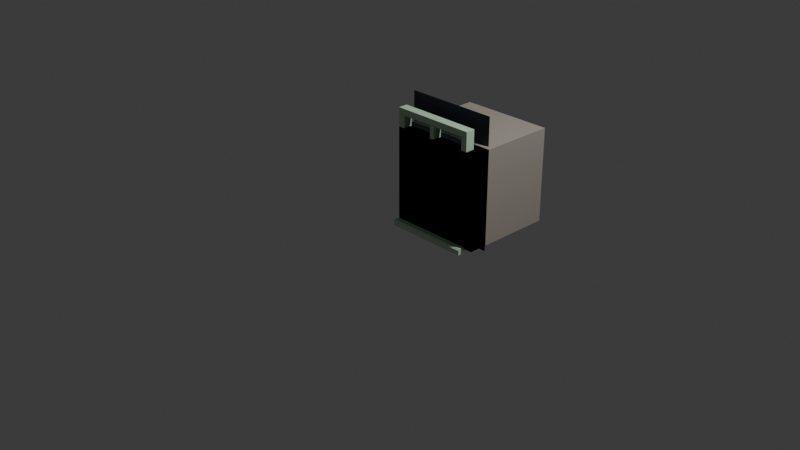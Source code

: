 # Source: Modules.blend  (saved by Blender 5.1.29; exported with 4.5.12 LTS)
import bpy
from mathutils import Matrix  # noqa: F401  (used for matrix-valued properties, if any)

bpy.ops.wm.read_factory_settings(use_empty=True)
scene = bpy.context.scene
scene.name = 'Scene'

# ---- collections
col_collection = bpy.data.collections.new('Collection'); scene.collection.children.link(col_collection)

# ---- materials (node trees are filled in below, after node groups)
mat_mat_wall = bpy.data.materials.new('mat_wall')
mat_mat_frame = bpy.data.materials.new('mat_frame')
mat_mat_glass = bpy.data.materials.new('mat_glass')
mat_mat_curtain = bpy.data.materials.new('mat_curtain')
mat_mat_frame_001 = bpy.data.materials.new('mat_frame.001')
mat_mat_frame_003 = bpy.data.materials.new('mat_frame.003')
mat_mat_frame_004 = bpy.data.materials.new('mat_frame.004')

# ---- material node trees
mat_mat_wall.use_nodes = True; mat_mat_wall.node_tree.nodes.clear()
_N = mat_mat_wall.node_tree.nodes; _L = mat_mat_wall.node_tree.links
n0 = _N.new('ShaderNodeBsdfPrincipled'); n0.name = 'Principled BSDF'; n0.location = (-200, 100)
n0.inputs[0].default_value = (0.3908, 0.3535, 0.3031, 1.0)
n0.inputs[2].default_value = 0.7
n1 = _N.new('ShaderNodeOutputMaterial'); n1.name = 'Material Output'; n1.location = (200, 100)
_L.new(n0.outputs[0], n1.inputs[0])
n1.is_active_output = True
mat_mat_frame.use_nodes = True; mat_mat_frame.node_tree.nodes.clear()
_N = mat_mat_frame.node_tree.nodes; _L = mat_mat_frame.node_tree.links
n0 = _N.new('ShaderNodeBsdfPrincipled'); n0.name = 'Principled BSDF'; n0.location = (-200, 100)
n0.inputs[0].default_value = (0.5742, 0.8, 0.5868, 1.0)
n1 = _N.new('ShaderNodeOutputMaterial'); n1.name = 'Material Output'; n1.location = (200, 100)
_L.new(n0.outputs[0], n1.inputs[0])
n1.is_active_output = True
mat_mat_glass.use_nodes = True; mat_mat_glass.node_tree.nodes.clear()
_N = mat_mat_glass.node_tree.nodes; _L = mat_mat_glass.node_tree.links
n0 = _N.new('ShaderNodeBsdfPrincipled'); n0.name = 'Principled BSDF'; n0.location = (-200, 100)
n0.inputs[0].default_value = (0.5513, 0.7783, 0.8, 1.0)
n0.inputs[1].default_value = 1.0
n0.inputs[2].default_value = 0.0
n0.inputs[4].default_value = 0.2
n1 = _N.new('ShaderNodeOutputMaterial'); n1.name = 'Material Output'; n1.location = (200, 100)
_L.new(n0.outputs[0], n1.inputs[0])
n1.is_active_output = True
mat_mat_curtain.use_nodes = True; mat_mat_curtain.node_tree.nodes.clear()
_N = mat_mat_curtain.node_tree.nodes; _L = mat_mat_curtain.node_tree.links
n0 = _N.new('ShaderNodeBsdfPrincipled'); n0.name = 'Principled BSDF'; n0.location = (-200, 100)
n0.inputs[0].default_value = (0.06179, 0.06259, 0.09565, 1.0)
n0.inputs[2].default_value = 1.0
n1 = _N.new('ShaderNodeOutputMaterial'); n1.name = 'Material Output'; n1.location = (200, 100)
_L.new(n0.outputs[0], n1.inputs[0])
n1.is_active_output = True
mat_mat_frame_001.use_nodes = True; mat_mat_frame_001.node_tree.nodes.clear()
_N = mat_mat_frame_001.node_tree.nodes; _L = mat_mat_frame_001.node_tree.links
n0 = _N.new('ShaderNodeBsdfPrincipled'); n0.name = 'Principled BSDF'; n0.location = (-200, 100)
n0.inputs[0].default_value = (0.5742, 0.8, 0.5868, 1.0)
n1 = _N.new('ShaderNodeOutputMaterial'); n1.name = 'Material Output'; n1.location = (200, 100)
_L.new(n0.outputs[0], n1.inputs[0])
n1.is_active_output = True
mat_mat_frame_003.use_nodes = True; mat_mat_frame_003.node_tree.nodes.clear()
_N = mat_mat_frame_003.node_tree.nodes; _L = mat_mat_frame_003.node_tree.links
n0 = _N.new('ShaderNodeBsdfPrincipled'); n0.name = 'Principled BSDF'; n0.location = (-200, 100)
n0.inputs[0].default_value = (0.5742, 0.8, 0.5868, 1.0)
n1 = _N.new('ShaderNodeOutputMaterial'); n1.name = 'Material Output'; n1.location = (200, 100)
_L.new(n0.outputs[0], n1.inputs[0])
n1.is_active_output = True
mat_mat_frame_004.use_nodes = True; mat_mat_frame_004.node_tree.nodes.clear()
_N = mat_mat_frame_004.node_tree.nodes; _L = mat_mat_frame_004.node_tree.links
n0 = _N.new('ShaderNodeBsdfPrincipled'); n0.name = 'Principled BSDF'; n0.location = (-200, 100)
n0.inputs[0].default_value = (0.5742, 0.8, 0.5868, 1.0)
n1 = _N.new('ShaderNodeOutputMaterial'); n1.name = 'Material Output'; n1.location = (200, 100)
_L.new(n0.outputs[0], n1.inputs[0])
n1.is_active_output = True

# ---- world
world_world = bpy.data.worlds.new('World'); scene.world = world_world
world_world.use_nodes = True; world_world.node_tree.nodes.clear()
_N = world_world.node_tree.nodes; _L = world_world.node_tree.links
n0 = _N.new('ShaderNodeOutputWorld'); n0.name = 'World Output'; n0.location = (200, 100)
n1 = _N.new('ShaderNodeBackground'); n1.name = 'Background'; n1.location = (-200, 100)
n1.inputs[0].default_value = (0.05088, 0.05088, 0.05088, 1.0)
_L.new(n1.outputs[0], n0.inputs[0])
n0.is_active_output = True
world_world.color = (0.05088, 0.05088, 0.05088)
world_world.sun_shadow_jitter_overblur = 0.0

# ---- cameras
cam_camera = bpy.data.cameras.new('Camera')
cam_camera.clip_end = 100.0
cam_camera.ortho_scale = 7.314

# ---- lights
light_light = bpy.data.lights.new('Light', 'POINT')
light_light.energy = 1000.0
light_light.shadow_soft_size = 0.1

# ---- meshes
me_cube = bpy.data.meshes.new('Cube')
me_cube.from_pydata([(0.0, 0.0, 0.0), (0.0, 0.0, 1.0), (0.0, 0.2, 0.0), (0.0, 0.2, 1.0), (1.0, 0.0, 0.0), (1.0, 0.0, 1.0), (1.0, 0.2, 0.0), (1.0, 0.2, 1.0)], [], [(0, 1, 3, 2), (2, 3, 7, 6), (6, 7, 5, 4), (4, 5, 1, 0), (2, 6, 4, 0), (7, 3, 1, 5)])
_uv = me_cube.uv_layers.new(name='UVMap')
_uv.uv.foreach_set('vector', [0.375, 0.0, 0.625, 0.0, 0.625, 0.25, 0.375, 0.25, 0.375, 0.25, 0.625, 0.25, 0.625, 0.5, 0.375, 0.5, 0.375, 0.5, 0.625, 0.5, 0.625, 0.75, 0.375, 0.75, 0.375, 0.75, 0.625, 0.75, 0.625, 1.0, 0.375, 1.0, 0.125, 0.5, 0.375, 0.5, 0.375, 0.75, 0.125, 0.75, 0.625, 0.5, 0.875, 0.5, 0.875, 0.75, 0.625, 0.75])
me_cube.materials.append(mat_mat_wall)
me_cube.update()
me_cube_001 = bpy.data.meshes.new('Cube.001')
me_cube_001.from_pydata([(0.0, 0.0, 0.0), (0.0, 0.0, 1.0), (0.0, 1.0, 0.0), (0.0, 1.0, 1.0), (1.0, 0.0, 0.0), (1.0, 0.0, 1.0), (1.0, 1.0, 0.0), (1.0, 1.0, 1.0)], [], [(0, 1, 3, 2), (2, 3, 7, 6), (6, 7, 5, 4), (4, 5, 1, 0), (2, 6, 4, 0), (7, 3, 1, 5)])
_uv = me_cube_001.uv_layers.new(name='UVMap')
_uv.uv.foreach_set('vector', [0.375, 0.0, 0.625, 0.0, 0.625, 0.25, 0.375, 0.25, 0.375, 0.25, 0.625, 0.25, 0.625, 0.5, 0.375, 0.5, 0.375, 0.5, 0.625, 0.5, 0.625, 0.75, 0.375, 0.75, 0.375, 0.75, 0.625, 0.75, 0.625, 1.0, 0.375, 1.0, 0.125, 0.5, 0.375, 0.5, 0.375, 0.75, 0.125, 0.75, 0.625, 0.5, 0.875, 0.5, 0.875, 0.75, 0.625, 0.75])
me_cube_001.materials.append(mat_mat_wall)
me_cube_001.update()
me_cube_002 = bpy.data.meshes.new('Cube.002')
me_cube_002.from_pydata([(0.0, 0.0, 0.0), (0.0, 0.1, 0.0), (0.0, 0.1, 0.07), (0.9, 0.0, 0.0), (0.9, 0.1, 0.0), (0.9, 0.1, 0.07), (0.0, 0.0, 0.064), (0.0, 0.006, 0.07), (0.9, 0.006, 0.07), (0.9, 0.0, 0.064)], [], [(1, 2, 5, 4), (1, 4, 3, 0), (8, 7, 6, 9), (3, 9, 6, 0), (0, 6, 7, 2, 1), (5, 2, 7, 8), (4, 5, 8, 9, 3)])
_uv = me_cube_002.uv_layers.new(name='UVMap')
_uv.uv.foreach_set('vector', [0.375, 0.25, 0.625, 0.25, 0.625, 0.5, 0.375, 0.5, 0.125, 0.5, 0.375, 0.5, 0.375, 0.75, 0.125, 0.75, 0.625, 0.74, 0.625, 1.0, 0.6036, 1.0, 0.6036, 0.75, 0.375, 0.75, 0.6036, 0.75, 0.6036, 1.0, 0.375, 1.0, 0.375, 0.0, 0.6036, 0.0, 0.625, 0.015, 0.625, 0.25, 0.375, 0.25, 0.625, 0.5, 0.875, 0.5, 0.875, 0.735, 0.625, 0.74, 0.375, 0.5, 0.625, 0.5, 0.625, 0.74, 0.6036, 0.75, 0.375, 0.75])
me_cube_002.materials.append(mat_mat_frame)
me_cube_002.update()
me_cube_005 = bpy.data.meshes.new('Cube.005')
me_cube_005.from_pydata([(0.0, 0.0, 0.0), (0.0, 0.0, 1.06), (0.0, 0.1, 0.0), (0.0, 0.1, 1.06), (0.07, 0.1, 0.0), (0.07, 0.1, 1.06), (0.07, 0.006, 0.0), (0.064, 0.0, 0.0), (0.064, 0.0, 1.06), (0.07, 0.006, 1.06)], [], [(0, 1, 3, 2), (2, 3, 5, 4), (8, 7, 6, 9), (2, 4, 6, 7, 0), (4, 5, 9, 6), (7, 8, 1, 0), (5, 3, 1, 8, 9)])
_uv = me_cube_005.uv_layers.new(name='UVMap')
_uv.uv.foreach_set('vector', [0.375, 0.0, 0.625, 0.0, 0.625, 0.25, 0.375, 0.25, 0.375, 0.25, 0.625, 0.25, 0.625, 0.5, 0.375, 0.5, 0.6321, 0.7643, 0.3679, 0.7643, 0.375, 0.735, 0.625, 0.735, 0.125, 0.5, 0.375, 0.5, 0.375, 0.735, 0.3679, 0.7643, 0.125, 0.75, 0.375, 0.5, 0.625, 0.5, 0.625, 0.735, 0.375, 0.735, 0.3679, 0.7643, 0.6321, 0.7643, 0.625, 1.0, 0.375, 1.0, 0.625, 0.5, 0.875, 0.5, 0.875, 0.75, 0.6321, 0.7643, 0.625, 0.735])
me_cube_005.materials.append(mat_mat_frame)
me_cube_005.update()
me_cube_006 = bpy.data.meshes.new('Cube.006')
me_cube_006.from_pydata([(0.0, 0.1, 0.0), (0.0, 0.1, 1.06), (0.07, 0.0, 0.0), (0.07, 0.0, 1.06), (0.07, 0.1, 0.0), (0.07, 0.1, 1.06), (0.006, 0.0, 0.0), (0.0, 0.006, 0.0), (0.0, 0.006, 1.06), (0.006, 0.0, 1.06)], [], [(0, 1, 5, 4), (4, 5, 3, 2), (6, 9, 8, 7), (0, 4, 2, 6, 7), (7, 8, 1, 0), (2, 3, 9, 6), (5, 1, 8, 9, 3)])
_uv = me_cube_006.uv_layers.new(name='UVMap')
_uv.uv.foreach_set('vector', [0.375, 0.25, 0.625, 0.25, 0.625, 0.5, 0.375, 0.5, 0.375, 0.5, 0.625, 0.5, 0.625, 0.75, 0.375, 0.75, 0.375, 0.0, 0.625, 0.0, 0.625, 0.015, 0.375, 0.015, 0.125, 0.5, 0.375, 0.5, 0.375, 0.75, 0.1464, 0.75, 0.125, 0.735, 0.375, 0.015, 0.625, 0.015, 0.625, 0.25, 0.375, 0.25, 0.375, 0.75, 0.625, 0.75, 0.625, 0.9786, 0.375, 0.9786, 0.625, 0.5, 0.875, 0.5, 0.875, 0.735, 0.8536, 0.75, 0.625, 0.75])
me_cube_006.materials.append(mat_mat_frame)
me_cube_006.update()
me_cube_007 = bpy.data.meshes.new('Cube.007')
me_cube_007.from_pydata([(0.0, 0.0, 0.07), (0.0, 0.1, 0.0), (0.0, 0.1, 0.07), (0.9, 0.0, 0.07), (0.9, 0.1, 0.0), (0.9, 0.1, 0.07), (0.0, 0.006, 0.0), (0.0, 0.0, 0.006), (0.9, 0.0, 0.006), (0.9, 0.006, 0.0)], [], [(1, 2, 5, 4), (5, 2, 0, 3), (6, 9, 8, 7), (1, 4, 9, 6), (6, 7, 0, 2, 1), (8, 3, 0, 7), (4, 5, 3, 8, 9)])
_uv = me_cube_007.uv_layers.new(name='UVMap')
_uv.uv.foreach_set('vector', [0.375, 0.25, 0.625, 0.25, 0.625, 0.5, 0.375, 0.5, 0.625, 0.5, 0.875, 0.5, 0.875, 0.75, 0.625, 0.75, 0.125, 0.735, 0.375, 0.735, 0.3893, 0.75, 0.125, 0.75, 0.125, 0.5, 0.375, 0.5, 0.375, 0.735, 0.125, 0.735, 0.375, 0.015, 0.3964, 0.0, 0.625, 0.0, 0.625, 0.25, 0.375, 0.25, 0.3893, 0.75, 0.625, 0.75, 0.625, 1.0, 0.3964, 1.0, 0.375, 0.5, 0.625, 0.5, 0.625, 0.75, 0.3893, 0.75, 0.375, 0.735])
me_cube_007.materials.append(mat_mat_frame)
me_cube_007.update()
me_plane_002 = bpy.data.meshes.new('Plane.002')
me_plane_002.from_pydata([(-0.43, -0.58, 0.0), (0.43, -0.58, 0.0), (-0.43, 0.58, 0.0), (0.43, 0.58, 0.0)], [], [(0, 1, 3, 2)])
_uv = me_plane_002.uv_layers.new(name='UVMap')
_uv.uv.foreach_set('vector', [0.0, 0.0, 1.0, 0.0, 1.0, 1.0, 0.0, 1.0])
me_plane_002.materials.append(mat_mat_glass)
me_plane_002.update()
me_plane_003 = bpy.data.meshes.new('Plane.003')
me_plane_003.from_pydata([(-0.5, -0.7, 0.0), (0.5, -0.7, 0.0), (-0.5, 0.7, 0.0), (0.5, 0.7, 0.0)], [], [(0, 1, 3, 2)])
_uv = me_plane_003.uv_layers.new(name='UVMap')
_uv.uv.foreach_set('vector', [0.0, 0.0, 1.0, 0.0, 1.0, 1.0, 0.0, 1.0])
me_plane_003.materials.append(mat_mat_curtain)
me_plane_003.update()
me_cube_008 = bpy.data.meshes.new('Cube.008')
me_cube_008.from_pydata([(0.0, 0.0, 0.0), (0.0, 0.3, 0.0), (0.0, 0.3, 0.035), (0.9, 0.0, 0.0), (0.9, 0.3, 0.0), (0.9, 0.3, 0.035), (0.0, 0.03344, 0.0), (0.0, 0.03344, 0.035), (0.9, 0.03344, 0.0), (0.9, 0.03344, 0.035), (0.0, 0.03344, -0.02843), (0.0, 0.0, -0.02843), (0.9, 0.0, -0.02843), (0.9, 0.03344, -0.02843), (0.0, 0.0, 0.01955), (0.0, 0.01545, 0.035), (0.9, 0.01545, 0.035), (0.9, 0.0, 0.01955)], [], [(6, 7, 2, 1), (1, 2, 5, 4), (0, 6, 10, 11), (5, 2, 7, 9), (1, 4, 8, 6), (4, 5, 9, 8), (10, 13, 12, 11), (8, 3, 12, 13), (3, 0, 11, 12), (6, 8, 13, 10), (16, 15, 14, 17), (0, 14, 15, 7, 6), (3, 17, 14, 0), (9, 7, 15, 16), (8, 9, 16, 17, 3)])
_uv = me_cube_008.uv_layers.new(name='UVMap')
_uv.uv.foreach_set('vector', [0.375, 0.1259, 0.625, 0.1259, 0.625, 0.25, 0.375, 0.25, 0.375, 0.25, 0.625, 0.25, 0.625, 0.5, 0.375, 0.5, 0.375, 0.0, 0.375, 0.1259, 0.375, 0.1259, 0.375, 0.0, 0.625, 0.5, 0.875, 0.5, 0.875, 0.6241, 0.625, 0.6241, 0.125, 0.5, 0.375, 0.5, 0.375, 0.6241, 0.125, 0.6241, 0.375, 0.5, 0.625, 0.5, 0.625, 0.6241, 0.375, 0.6241, 0.125, 0.6241, 0.375, 0.6241, 0.375, 0.75, 0.125, 0.75, 0.375, 0.6241, 0.375, 0.75, 0.375, 0.75, 0.375, 0.6241, 0.375, 0.75, 0.375, 1.0, 0.375, 1.0, 0.375, 0.75, 0.125, 0.6241, 0.375, 0.6241, 0.375, 0.6241, 0.125, 0.6241, 0.625, 0.7112, 0.625, 1.0, 0.5147, 1.0, 0.5147, 0.75, 0.375, 0.0, 0.5147, 0.0, 0.625, 0.05815, 0.625, 0.1259, 0.375, 0.1259, 0.375, 0.75, 0.5147, 0.75, 0.5147, 1.0, 0.375, 1.0, 0.625, 0.6241, 0.875, 0.6241, 0.875, 0.6918, 0.625, 0.7112, 0.375, 0.6241, 0.625, 0.6241, 0.625, 0.7112, 0.5147, 0.75, 0.375, 0.75])
me_cube_008.materials.append(mat_mat_frame)
me_cube_008.update()
me_cube_003 = bpy.data.meshes.new('Cube.003')
me_cube_003.from_pydata([(0.0, 0.1, 0.0), (0.0, 0.1, 1.06), (0.0525, 0.1, 0.0), (0.0525, 0.1, 1.06), (0.0525, 0.006, 0.0), (0.04652, 0.0, 0.0), (0.04652, 0.0, 1.06), (0.0525, 0.006, 1.06), (0.004938, 0.0, 0.0), (0.0, 0.006584, 0.0), (0.0, 0.006584, 1.06), (0.004938, 0.0, 1.06)], [], [(0, 1, 3, 2), (6, 5, 4, 7), (2, 3, 7, 4), (8, 11, 10, 9), (0, 2, 4, 5, 8, 9), (9, 10, 1, 0), (5, 6, 11, 8), (3, 1, 10, 11, 6, 7)])
_uv = me_cube_003.uv_layers.new(name='UVMap')
_uv.uv.foreach_set('vector', [0.375, 0.25, 0.625, 0.25, 0.625, 0.5, 0.375, 0.5, 0.6321, 0.7643, 0.3679, 0.7643, 0.375, 0.735, 0.625, 0.735, 0.375, 0.5, 0.625, 0.5, 0.625, 0.735, 0.375, 0.735, 0.375, 0.0, 0.625, 0.0, 0.625, 0.01646, 0.375, 0.01646, 0.125, 0.5, 0.375, 0.5, 0.375, 0.735, 0.3679, 0.7643, 0.1508, 0.7515, 0.125, 0.7335, 0.375, 0.01646, 0.625, 0.01646, 0.625, 0.25, 0.375, 0.25, 0.3679, 0.7643, 0.6321, 0.7643, 0.6258, 0.975, 0.3742, 0.975, 0.625, 0.5, 0.875, 0.5, 0.875, 0.7335, 0.8492, 0.7515, 0.6321, 0.7643, 0.625, 0.735])
me_cube_003.materials.append(mat_mat_frame_001)
me_cube_003.update()
me_cube_009 = bpy.data.meshes.new('Cube.009')
me_cube_009.from_pydata([(0.0, 0.1, 0.0), (0.0, 0.1, 1.071), (0.0525, 0.1, 0.0), (0.0525, 0.1, 1.071), (0.0525, 0.006, 0.0), (0.04652, 0.0, 0.0), (0.04652, 0.0, 1.071), (0.0525, 0.006, 1.071), (0.004938, 0.0, 0.0), (0.0, 0.006584, 0.0), (0.0, 0.006584, 1.071), (0.004938, 0.0, 1.071)], [], [(0, 1, 3, 2), (6, 5, 4, 7), (2, 3, 7, 4), (8, 11, 10, 9), (0, 2, 4, 5, 8, 9), (9, 10, 1, 0), (5, 6, 11, 8), (3, 1, 10, 11, 6, 7)])
_uv = me_cube_009.uv_layers.new(name='UVMap')
_uv.uv.foreach_set('vector', [0.375, 0.25, 0.625, 0.25, 0.625, 0.5, 0.375, 0.5, 0.6321, 0.7643, 0.3679, 0.7643, 0.375, 0.735, 0.625, 0.735, 0.375, 0.5, 0.625, 0.5, 0.625, 0.735, 0.375, 0.735, 0.375, 0.0, 0.625, 0.0, 0.625, 0.01646, 0.375, 0.01646, 0.125, 0.5, 0.375, 0.5, 0.375, 0.735, 0.3679, 0.7643, 0.1508, 0.7515, 0.125, 0.7335, 0.375, 0.01646, 0.625, 0.01646, 0.625, 0.25, 0.375, 0.25, 0.3679, 0.7643, 0.6321, 0.7643, 0.6258, 0.975, 0.3742, 0.975, 0.625, 0.5, 0.875, 0.5, 0.875, 0.7335, 0.8492, 0.7515, 0.6321, 0.7643, 0.625, 0.735])
me_cube_009.materials.append(mat_mat_frame_003)
me_cube_009.update()
me_cube_010 = bpy.data.meshes.new('Cube.010')
me_cube_010.from_pydata([(0.0, 0.1, 0.0), (0.0, 0.1, 0.07), (0.76, 0.1, 0.0), (0.76, 0.1, 0.07), (0.0, 0.006, 0.0), (0.0, 0.0, 0.006), (0.76, 0.0, 0.006), (0.76, 0.006, 0.0), (0.0, 0.0, 0.06386), (0.0, 0.00614, 0.07), (0.76, 0.00614, 0.07), (0.76, 0.0, 0.06386)], [], [(0, 1, 3, 2), (4, 7, 6, 5), (0, 2, 7, 4), (10, 9, 8, 11), (4, 5, 8, 9, 1, 0), (3, 1, 9, 10), (6, 11, 8, 5), (2, 3, 10, 11, 6, 7)])
_uv = me_cube_010.uv_layers.new(name='UVMap')
_uv.uv.foreach_set('vector', [0.375, 0.25, 0.625, 0.25, 0.625, 0.5, 0.375, 0.5, 0.125, 0.735, 0.375, 0.735, 0.3893, 0.75, 0.125, 0.75, 0.125, 0.5, 0.375, 0.5, 0.375, 0.735, 0.125, 0.735, 0.625, 0.7398, 0.625, 1.0, 0.6031, 1.0, 0.6024, 0.75, 0.375, 0.015, 0.3964, 0.0, 0.6031, 0.0, 0.625, 0.01535, 0.625, 0.25, 0.375, 0.25, 0.625, 0.5, 0.875, 0.5, 0.875, 0.7347, 0.625, 0.7398, 0.3893, 0.75, 0.6024, 0.75, 0.6031, 1.0, 0.3964, 1.0, 0.375, 0.5, 0.625, 0.5, 0.625, 0.7398, 0.6024, 0.75, 0.3893, 0.75, 0.375, 0.735])
me_cube_010.materials.append(mat_mat_frame_004)
me_cube_010.update()

# ---- objects
ob_light = bpy.data.objects.new('Light', light_light)
ob_camera = bpy.data.objects.new('Camera', cam_camera)
ob_wall_segment = bpy.data.objects.new('wall_segment', me_cube)
ob_pillar = bpy.data.objects.new('pillar', me_cube_001)
ob_frame_bottom = bpy.data.objects.new('frame_bottom', me_cube_002)
ob_frame_left = bpy.data.objects.new('frame_left', me_cube_005)
ob_frame_right = bpy.data.objects.new('frame_right', me_cube_006)
ob_frame_top = bpy.data.objects.new('frame_top', me_cube_007)
ob_glass = bpy.data.objects.new('Glass', me_plane_002)
ob_curtain = bpy.data.objects.new('curtain', me_plane_003)
ob_sill = bpy.data.objects.new('sill', me_cube_008)
ob_mullion_v = bpy.data.objects.new('mullion_v', me_cube_003)
ob_mullion_v_001 = bpy.data.objects.new('mullion_v.001', me_cube_009)
ob_mullion_h = bpy.data.objects.new('mullion_h', me_cube_010)

# ---- transforms, parenting, visibility, modifiers, constraints
ob_light.location = (4.076, 1.005, 5.904)
ob_light.rotation_euler = (0.6503, 0.05522, 1.866)
ob_light.lock_rotations_4d = False
ob_light.empty_display_type = 'ARROWS'
ob_light.color = (0.0, 0.0, 0.0, 0.0)
ob_light.lineart.crease_threshold = 0.0
ob_camera.location = (7.359, -6.926, 4.958)
ob_camera.rotation_euler = (1.109, -0.0, 0.8149)
ob_camera.lock_rotations_4d = False
ob_camera.empty_display_type = 'ARROWS'
ob_camera.color = (0.0, 0.0, 0.0, 0.0)
ob_camera.display_type = 'WIRE'
ob_camera.lineart.crease_threshold = 0.0
ob_wall_segment.location = (0.0, 0.0, 0.0)
ob_pillar.location = (0.0, 0.0, 0.0)
ob_frame_bottom.location = (0.0, 0.0, 0.0)
ob_frame_left.location = (0.0, 0.0, 0.07)
ob_frame_right.location = (0.83, 0.0, 0.07)
ob_frame_top.location = (0.0, 0.0, 1.13)
ob_glass.location = (0.45, 0.05, 0.6)
ob_glass.rotation_euler = (1.571, -0.0, 0.0)
ob_curtain.location = (0.45, 0.25, 0.6)
ob_curtain.rotation_euler = (1.571, -0.0, 0.0)
ob_sill.location = (0.0, -0.07, -0.02)
ob_mullion_v.location = (0.42, 0.0, 0.07)
ob_mullion_v_001.location = (0.42, 0.0, 0.07)
ob_mullion_v_001.scale = (1.0, 1.0, 0.7)
ob_mullion_h.location = (0.07, 0.0, 0.82)

# ---- collection membership
col_collection.objects.link(ob_light)
col_collection.objects.link(ob_camera)
col_collection.objects.link(ob_wall_segment)
col_collection.objects.link(ob_pillar)
col_collection.objects.link(ob_frame_bottom)
col_collection.objects.link(ob_frame_left)
col_collection.objects.link(ob_frame_right)
col_collection.objects.link(ob_frame_top)
col_collection.objects.link(ob_glass)
col_collection.objects.link(ob_curtain)
col_collection.objects.link(ob_sill)
col_collection.objects.link(ob_mullion_v)
col_collection.objects.link(ob_mullion_v_001)
col_collection.objects.link(ob_mullion_h)

# ---- scene / render settings (as saved in the file)
scene.camera = ob_camera
scene.frame_start = 1; scene.frame_end = 250; scene.frame_set(3)
scene.render.engine = 'BLENDER_EEVEE_NEXT'
scene.render.bake_bias = 0.0
scene.render.bake_samples = 0
scene.cycles.sampling_pattern = 'TABULATED_SOBOL'
scene.eevee.use_volume_custom_range = False
bpy.context.view_layer.update()
